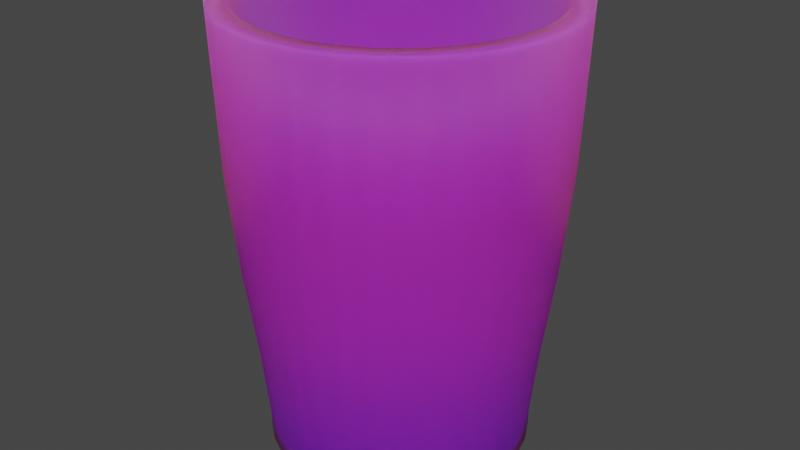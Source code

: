# Source: Vaso_2.blend  (saved by Blender 3.1.7; exported with 4.5.12 LTS)
import bpy
from mathutils import Matrix  # noqa: F401  (used for matrix-valued properties, if any)

bpy.ops.wm.read_factory_settings(use_empty=True)
scene = bpy.context.scene
scene.name = 'Scene'

# ---- collections
col_collection = bpy.data.collections.new('Collection'); scene.collection.children.link(col_collection)

# ---- images (referenced by path relative to the original .blend; pixels are not part of the script)
import os
ASSET_DIR = os.environ.get("B2B_ASSET_DIR", "")  # directory of the original .blend (textures are referenced by path, not embedded)
HERE = os.path.dirname(os.path.abspath(__file__))  # packed textures are extracted next to this script under _unpacked/

def load_image(name, relpath, width, height, colorspace="sRGB"):
    """Load a texture the original file referenced (path relative to the .blend, or extracted next to this script)."""
    p = next((c for c in (os.path.join(HERE, relpath), os.path.join(ASSET_DIR, relpath)) if relpath and os.path.exists(c)), "")
    if p:
        img = bpy.data.images.load(p, check_existing=True)
        img.name = name
    else:  # same state as the original file: an image datablock whose file is absent (Cycles renders it pink)
        img = bpy.data.images.new(name, width, height)
        img.source = "FILE"
        img.filepath = "//" + (relpath or name)
    img.colorspace_settings.name = colorspace
    return img
img_textura_jpg = load_image('textura.jpg', 'textura/textura.jpg', 1024, 1024, 'sRGB')

# ---- materials (node trees are filled in below, after node groups)
mat_material_001 = bpy.data.materials.new('Material.001')
mat_material_001.use_transparent_shadow = False

# ---- material node trees
mat_material_001.use_nodes = True; mat_material_001.node_tree.nodes.clear()
_N = mat_material_001.node_tree.nodes; _L = mat_material_001.node_tree.links
n0 = _N.new('ShaderNodeBsdfPrincipled'); n0.name = 'Principled BSDF'; n0.location = (141, 300)
n0.distribution = 'GGX'
n0.subsurface_method = 'RANDOM_WALK_SKIN'
n0.inputs[2].default_value = 1.0
n0.inputs[3].default_value = 1.45
n0.inputs[8].default_value = 1.0
n0.inputs[10].default_value = 0.5773
n0.inputs[11].default_value = 1.26
n0.inputs[15].default_value = 1.0
n0.inputs[27].default_value = (0.0, 0.0, 0.0, 1.0)
n0.inputs[28].default_value = 1.0
n1 = _N.new('ShaderNodeOutputMaterial'); n1.name = 'Material Output'; n1.location = (431, 300)
n2 = _N.new('ShaderNodeTexImage'); n2.name = 'Image Texture'; n2.location = (-183, 250)
n2.image = img_textura_jpg
n3 = _N.new('ShaderNodeMix'); n3.name = 'Mix'; n3.location = (-29, 180)
n3.data_type = 'RGBA'
n3.inputs[0].default_value = 0.5773
n3.inputs[7].default_value = (0.02923, 0.02923, 0.02923, 1.0)
_L.new(n0.outputs[0], n1.inputs[0])
_L.new(n2.outputs[0], n3.inputs[6])
_L.new(n3.outputs[2], n0.inputs[0])
n1.is_active_output = True

# ---- world
world_world = bpy.data.worlds.new('World'); scene.world = world_world
world_world.use_nodes = True; world_world.node_tree.nodes.clear()
_N = world_world.node_tree.nodes; _L = world_world.node_tree.links
n0 = _N.new('ShaderNodeOutputWorld'); n0.name = 'World Output'; n0.location = (300, 300)
n1 = _N.new('ShaderNodeBackground'); n1.name = 'Background'; n1.location = (10, 300)
n1.inputs[0].default_value = (0.05088, 0.05088, 0.05088, 1.0)
_L.new(n1.outputs[0], n0.inputs[0])
n0.is_active_output = True
world_world.color = (0.05088, 0.05088, 0.05088)
world_world.use_sun_shadow = False
world_world.sun_shadow_jitter_overblur = 0.0

# ---- meshes
me_circle = bpy.data.meshes.new('Circle')
me_circle.from_pydata([(0.0, 1.0, 0.0), (-0.1951, 0.9808, 0.0), (-0.3827, 0.9239, 0.0), (-0.5556, 0.8315, 0.0), (-0.7071, 0.7071, 0.0), (-0.8315, 0.5556, 0.0), (-0.9239, 0.3827, 0.0), (-0.9808, 0.1951, 0.0), (-1.0, -4.371e-08, 0.0), (-0.9808, -0.1951, 0.0), (-0.9239, -0.3827, 0.0), (-0.8315, -0.5556, 0.0), (-0.7071, -0.7071, 0.0), (-0.5556, -0.8315, 0.0), (-0.3827, -0.9239, 0.0), (-0.1951, -0.9808, 0.0), (8.742e-08, -1.0, 0.0), (0.1951, -0.9808, 0.0), (0.3827, -0.9239, 0.0), (0.5556, -0.8315, 0.0), (0.7071, -0.7071, 0.0), (0.8315, -0.5556, 0.0), (0.9239, -0.3827, 0.0), (0.9808, -0.1951, 0.0), (1.0, 1.192e-08, 0.0), (0.9808, 0.1951, 0.0), (0.9239, 0.3827, 0.0), (0.8315, 0.5556, 0.0), (0.7071, 0.7071, 0.0), (0.5556, 0.8315, 0.0), (0.3827, 0.9239, 0.0), (0.1951, 0.9808, 0.0), (-0.1951, 0.9808, 0.1331), (0.0, 1.0, 0.1331), (-0.3827, 0.9239, 0.1331), (-0.5556, 0.8315, 0.1331), (-0.7071, 0.7071, 0.1331), (-0.8315, 0.5556, 0.1331), (-0.9239, 0.3827, 0.1331), (-0.9808, 0.1951, 0.1331), (-1.0, -4.371e-08, 0.1331), (-0.9808, -0.1951, 0.1331), (-0.9239, -0.3827, 0.1331), (-0.8315, -0.5556, 0.1331), (-0.7071, -0.7071, 0.1331), (-0.5556, -0.8315, 0.1331), (-0.3827, -0.9239, 0.1331), (-0.1951, -0.9808, 0.1331), (8.742e-08, -1.0, 0.1331), (0.1951, -0.9808, 0.1331), (0.3827, -0.9239, 0.1331), (0.5556, -0.8315, 0.1331), (0.7071, -0.7071, 0.1331), (0.8315, -0.5556, 0.1331), (0.9239, -0.3827, 0.1331), (0.9808, -0.1951, 0.1331), (1.0, 1.192e-08, 0.1331), (0.9808, 0.1951, 0.1331), (0.9239, 0.3827, 0.1331), (0.8315, 0.5556, 0.1331), (0.7071, 0.7071, 0.1331), (0.5556, 0.8315, 0.1331), (0.3827, 0.9239, 0.1331), (0.1951, 0.9808, 0.1331), (-0.2167, 1.09, 3.36), (-2.637e-08, 1.111, 3.36), (-0.4252, 1.026, 3.36), (-0.6172, 0.9238, 3.36), (-0.7856, 0.7856, 3.36), (-0.9238, 0.6172, 3.36), (-1.026, 0.4252, 3.36), (-1.09, 0.2167, 3.36), (-1.111, -4.791e-08, 3.36), (-1.09, -0.2167, 3.36), (-1.026, -0.4252, 3.36), (-0.9238, -0.6172, 3.36), (-0.7856, -0.7856, 3.36), (-0.6172, -0.9238, 3.36), (-0.4252, -1.026, 3.36), (-0.2167, -1.09, 3.36), (7.747e-08, -1.111, 3.36), (0.2167, -1.09, 3.36), (0.4252, -1.026, 3.36), (0.6172, -0.9238, 3.36), (0.7856, -0.7856, 3.36), (0.9238, -0.6172, 3.36), (1.026, -0.4252, 3.36), (1.09, -0.2167, 3.36), (1.111, 2.033e-08, 3.36), (1.09, 0.2167, 3.36), (1.026, 0.4252, 3.36), (0.9238, 0.6172, 3.36), (0.7856, 0.7856, 3.36), (0.6172, 0.9238, 3.36), (0.4252, 1.026, 3.36), (0.2167, 1.09, 3.36), (1.046, 0.2081, 0.7752), (1.135, 0.2257, 1.449), (1.205, 0.2398, 2.199), (1.229, 1.799e-08, 2.199), (1.157, 1.614e-08, 1.449), (1.066, 1.375e-08, 0.7752), (-0.7541, -0.7541, 0.7752), (-0.818, -0.818, 1.449), (-0.8691, -0.8691, 2.199), (-1.022, -0.6828, 2.199), (-0.9619, -0.6427, 1.449), (-0.8867, -0.5925, 0.7752), (0.9853, 0.4081, 0.7752), (1.069, 0.4427, 1.449), (1.135, 0.4703, 2.199), (-0.5925, -0.8867, 0.7752), (-0.6427, -0.9619, 1.449), (-0.6828, -1.022, 2.199), (0.8867, 0.5925, 0.7752), (0.9619, 0.6427, 1.449), (1.022, 0.6828, 2.199), (-0.4081, -0.9853, 0.7752), (-0.4427, -1.069, 1.449), (-0.4703, -1.135, 2.199), (-0.2081, 1.046, 0.7752), (-0.2257, 1.135, 1.449), (-0.2398, 1.205, 2.199), (-1.695e-08, 1.229, 2.199), (-1.051e-08, 1.157, 1.449), (-4.997e-09, 1.066, 0.7752), (0.7541, 0.7541, 0.7752), (0.818, 0.818, 1.449), (0.8691, 0.8691, 2.199), (-0.2081, -1.046, 0.7752), (-0.2257, -1.135, 1.449), (-0.2398, -1.205, 2.199), (-0.4081, 0.9853, 0.7752), (-0.4427, 1.069, 1.449), (-0.4703, 1.135, 2.199), (0.5925, 0.8867, 0.7752), (0.6427, 0.9619, 1.449), (0.6828, 1.022, 2.199), (8.824e-08, -1.066, 0.7752), (9.063e-08, -1.157, 1.449), (9.05e-08, -1.229, 2.199), (-0.5925, 0.8867, 0.7752), (-0.6427, 0.9619, 1.449), (-0.6828, 1.022, 2.199), (0.4081, 0.9853, 0.7752), (0.4427, 1.069, 1.449), (0.4703, 1.135, 2.199), (0.2081, -1.046, 0.7752), (0.2257, -1.135, 1.449), (0.2398, -1.205, 2.199), (-0.7541, 0.7541, 0.7752), (-0.818, 0.818, 1.449), (-0.8691, 0.8691, 2.199), (0.2081, 1.046, 0.7752), (0.2257, 1.135, 1.449), (0.2398, 1.205, 2.199), (0.4081, -0.9853, 0.7752), (0.4427, -1.069, 1.449), (0.4703, -1.135, 2.199), (-0.8867, 0.5925, 0.7752), (-0.9619, 0.6427, 1.449), (-1.022, 0.6828, 2.199), (0.5925, -0.8867, 0.7752), (0.6427, -0.9619, 1.449), (0.6828, -1.022, 2.199), (-0.9853, 0.4081, 0.7752), (-1.069, 0.4427, 1.449), (-1.135, 0.4703, 2.199), (0.7541, -0.7541, 0.7752), (0.818, -0.818, 1.449), (0.8691, -0.8691, 2.199), (-1.046, 0.2081, 0.7752), (-1.135, 0.2257, 1.449), (-1.205, 0.2398, 2.199), (0.8867, -0.5925, 0.7752), (0.9619, -0.6427, 1.449), (1.022, -0.6828, 2.199), (-1.066, -4.559e-08, 0.7752), (-1.157, -4.823e-08, 1.449), (-1.229, -5.039e-08, 2.199), (0.9853, -0.4081, 0.7752), (1.069, -0.4427, 1.449), (1.135, -0.4703, 2.199), (-1.046, -0.2081, 0.7752), (-1.135, -0.2257, 1.449), (-1.205, -0.2398, 2.199), (1.046, -0.2081, 0.7752), (1.135, -0.2257, 1.449), (1.205, -0.2398, 2.199), (-0.9853, -0.4081, 0.7752), (-1.069, -0.4427, 1.449), (-1.135, -0.4703, 2.199), (-0.2476, 1.245, 3.36), (-2.401e-08, 1.269, 3.36), (-0.4856, 1.172, 3.36), (-0.705, 1.055, 3.36), (-0.8973, 0.8973, 3.36), (-1.055, 0.705, 3.36), (-1.172, 0.4856, 3.36), (-1.245, 0.2476, 3.36), (-1.269, -5.145e-08, 3.36), (-1.245, -0.2476, 3.36), (-1.172, -0.4856, 3.36), (-1.055, -0.705, 3.36), (-0.8973, -0.8973, 3.36), (-0.705, -1.055, 3.36), (-0.4856, -1.172, 3.36), (-0.2476, -1.245, 3.36), (8.692e-08, -1.269, 3.36), (0.2476, -1.245, 3.36), (0.4856, -1.172, 3.36), (0.705, -1.055, 3.36), (0.8973, -0.8973, 3.36), (1.055, -0.705, 3.36), (1.172, -0.4856, 3.36), (1.245, -0.2476, 3.36), (1.269, 1.914e-08, 3.36), (1.245, 0.2476, 3.36), (1.172, 0.4856, 3.36), (1.055, 0.705, 3.36), (0.8973, 0.8973, 3.36), (0.705, 1.055, 3.36), (0.4856, 1.172, 3.36), (0.2476, 1.245, 3.36), (-0.1912, 0.9612, 0.1345), (-2.59e-08, 0.98, 0.1345), (-0.375, 0.9054, 0.1345), (-0.5445, 0.8148, 0.1345), (-0.693, 0.693, 0.1345), (-0.8148, 0.5445, 0.1345), (-0.9054, 0.375, 0.1345), (-0.9612, 0.1912, 0.1345), (-0.98, -4.094e-08, 0.1345), (-0.9612, -0.1912, 0.1345), (-0.9054, -0.375, 0.1345), (-0.8148, -0.5445, 0.1345), (-0.693, -0.693, 0.1345), (-0.5445, -0.8148, 0.1345), (-0.375, -0.9054, 0.1345), (-0.1912, -0.9612, 0.1345), (6.569e-08, -0.98, 0.1345), (0.1912, -0.9612, 0.1345), (0.375, -0.9054, 0.1345), (0.5445, -0.8148, 0.1345), (0.693, -0.693, 0.1345), (0.8148, -0.5445, 0.1345), (0.9054, -0.375, 0.1345), (0.9612, -0.1912, 0.1345), (0.98, 1.925e-08, 0.1345), (0.9612, 0.1912, 0.1345), (0.9054, 0.375, 0.1345), (0.8148, 0.5445, 0.1345), (0.693, 0.693, 0.1345), (0.5445, 0.8148, 0.1345), (0.375, 0.9054, 0.1345), (0.1912, 0.9612, 0.1345)], [], [(1, 0, 31, 30, 29, 28, 27, 26, 25, 24, 23, 22, 21, 20, 19, 18, 17, 16, 15, 14, 13, 12, 11, 10, 9, 8, 7, 6, 5, 4, 3, 2), (99, 98, 217, 216), (29, 30, 62, 61), (16, 17, 49, 48), (3, 4, 36, 35), (30, 31, 63, 62), (17, 18, 50, 49), (4, 5, 37, 36), (31, 0, 33, 63), (18, 19, 51, 50), (5, 6, 38, 37), (19, 20, 52, 51), (6, 7, 39, 38), (20, 21, 53, 52), (7, 8, 40, 39), (21, 22, 54, 53), (8, 9, 41, 40), (22, 23, 55, 54), (9, 10, 42, 41), (23, 24, 56, 55), (10, 11, 43, 42), (24, 25, 57, 56), (11, 12, 44, 43), (25, 26, 58, 57), (12, 13, 45, 44), (26, 27, 59, 58), (13, 14, 46, 45), (0, 1, 32, 33), (27, 28, 60, 59), (14, 15, 47, 46), (1, 2, 34, 32), (28, 29, 61, 60), (15, 16, 48, 47), (2, 3, 35, 34), (66, 67, 227, 226), (105, 104, 204, 203), (98, 110, 218, 217), (104, 113, 205, 204), (110, 116, 219, 218), (113, 119, 206, 205), (123, 122, 192, 193), (116, 128, 220, 219), (119, 131, 207, 206), (122, 134, 194, 192), (128, 137, 221, 220), (131, 140, 208, 207), (134, 143, 195, 194), (137, 146, 222, 221), (140, 149, 209, 208), (143, 152, 196, 195), (146, 155, 223, 222), (149, 158, 210, 209), (152, 161, 197, 196), (155, 123, 193, 223), (158, 164, 211, 210), (161, 167, 198, 197), (164, 170, 212, 211), (167, 173, 199, 198), (170, 176, 213, 212), (173, 179, 200, 199), (176, 182, 214, 213), (179, 185, 201, 200), (182, 188, 215, 214), (185, 191, 202, 201), (188, 99, 216, 215), (191, 105, 203, 202), (42, 43, 107, 189), (189, 107, 106, 190), (190, 106, 105, 191), (55, 56, 101, 186), (186, 101, 100, 187), (187, 100, 99, 188), (41, 42, 189, 183), (183, 189, 190, 184), (184, 190, 191, 185), (54, 55, 186, 180), (180, 186, 187, 181), (181, 187, 188, 182), (40, 41, 183, 177), (177, 183, 184, 178), (178, 184, 185, 179), (53, 54, 180, 174), (174, 180, 181, 175), (175, 181, 182, 176), (39, 40, 177, 171), (171, 177, 178, 172), (172, 178, 179, 173), (52, 53, 174, 168), (168, 174, 175, 169), (169, 175, 176, 170), (38, 39, 171, 165), (165, 171, 172, 166), (166, 172, 173, 167), (51, 52, 168, 162), (162, 168, 169, 163), (163, 169, 170, 164), (37, 38, 165, 159), (159, 165, 166, 160), (160, 166, 167, 161), (50, 51, 162, 156), (156, 162, 163, 157), (157, 163, 164, 158), (63, 33, 125, 153), (153, 125, 124, 154), (154, 124, 123, 155), (36, 37, 159, 150), (150, 159, 160, 151), (151, 160, 161, 152), (49, 50, 156, 147), (147, 156, 157, 148), (148, 157, 158, 149), (62, 63, 153, 144), (144, 153, 154, 145), (145, 154, 155, 146), (35, 36, 150, 141), (141, 150, 151, 142), (142, 151, 152, 143), (48, 49, 147, 138), (138, 147, 148, 139), (139, 148, 149, 140), (61, 62, 144, 135), (135, 144, 145, 136), (136, 145, 146, 137), (34, 35, 141, 132), (132, 141, 142, 133), (133, 142, 143, 134), (47, 48, 138, 129), (129, 138, 139, 130), (130, 139, 140, 131), (60, 61, 135, 126), (126, 135, 136, 127), (127, 136, 137, 128), (32, 34, 132, 120), (120, 132, 133, 121), (121, 133, 134, 122), (46, 47, 129, 117), (117, 129, 130, 118), (118, 130, 131, 119), (59, 60, 126, 114), (114, 126, 127, 115), (115, 127, 128, 116), (33, 32, 120, 125), (125, 120, 121, 124), (124, 121, 122, 123), (45, 46, 117, 111), (111, 117, 118, 112), (112, 118, 119, 113), (58, 59, 114, 108), (108, 114, 115, 109), (109, 115, 116, 110), (44, 45, 111, 102), (102, 111, 112, 103), (103, 112, 113, 104), (57, 58, 108, 96), (96, 108, 109, 97), (97, 109, 110, 98), (43, 44, 102, 107), (107, 102, 103, 106), (106, 103, 104, 105), (56, 57, 96, 101), (101, 96, 97, 100), (100, 97, 98, 99), (64, 65, 193, 192), (66, 64, 192, 194), (67, 66, 194, 195), (68, 67, 195, 196), (69, 68, 196, 197), (70, 69, 197, 198), (71, 70, 198, 199), (72, 71, 199, 200), (73, 72, 200, 201), (74, 73, 201, 202), (75, 74, 202, 203), (76, 75, 203, 204), (77, 76, 204, 205), (78, 77, 205, 206), (79, 78, 206, 207), (80, 79, 207, 208), (81, 80, 208, 209), (82, 81, 209, 210), (83, 82, 210, 211), (84, 83, 211, 212), (85, 84, 212, 213), (86, 85, 213, 214), (87, 86, 214, 215), (88, 87, 215, 216), (89, 88, 216, 217), (90, 89, 217, 218), (91, 90, 218, 219), (92, 91, 219, 220), (93, 92, 220, 221), (94, 93, 221, 222), (95, 94, 222, 223), (65, 95, 223, 193), (224, 226, 227, 228, 229, 230, 231, 232, 233, 234, 235, 236, 237, 238, 239, 240, 241, 242, 243, 244, 245, 246, 247, 248, 249, 250, 251, 252, 253, 254, 255, 225), (93, 94, 254, 253), (80, 81, 241, 240), (67, 68, 228, 227), (94, 95, 255, 254), (81, 82, 242, 241), (68, 69, 229, 228), (95, 65, 225, 255), (82, 83, 243, 242), (69, 70, 230, 229), (83, 84, 244, 243), (70, 71, 231, 230), (84, 85, 245, 244), (71, 72, 232, 231), (85, 86, 246, 245), (72, 73, 233, 232), (86, 87, 247, 246), (73, 74, 234, 233), (87, 88, 248, 247), (74, 75, 235, 234), (88, 89, 249, 248), (75, 76, 236, 235), (89, 90, 250, 249), (76, 77, 237, 236), (90, 91, 251, 250), (77, 78, 238, 237), (65, 64, 224, 225), (91, 92, 252, 251), (78, 79, 239, 238), (64, 66, 226, 224), (92, 93, 253, 252), (79, 80, 240, 239)])
me_circle.polygons.foreach_set('use_smooth', [True] * 226)
_uv = me_circle.uv_layers.new(name='UVMap')
_uv.uv.foreach_set('vector', [0.7924, 0.593, 0.7981, 0.5, 0.7924, 0.407, 0.7754, 0.3176, 0.7478, 0.2352, 0.7108, 0.163, 0.6656, 0.1037, 0.6141, 0.05963, 0.5582, 0.0325, 0.5, 0.02334, 0.4418, 0.0325, 0.3859, 0.05963, 0.3344, 0.1037, 0.2892, 0.163, 0.2522, 0.2352, 0.2246, 0.3176, 0.2076, 0.407, 0.2019, 0.5, 0.2076, 0.593, 0.2246, 0.6824, 0.2522, 0.7648, 0.2892, 0.837, 0.3344, 0.8963, 0.3859, 0.9404, 0.4418, 0.9675, 0.5, 0.9767, 0.5582, 0.9675, 0.6141, 0.9404, 0.6656, 0.8963, 0.7108, 0.837, 0.7478, 0.7648, 0.7754, 0.6824, 0.3645, 0.5193, 0.365, 0.6341, 0.01769, 0.6417, 0.01717, 0.5232, 0.9644, 1.012, 0.9656, 0.8802, 0.9021, 0.8787, 0.9009, 1.011, 0.9683, 0.5881, 0.9669, 0.737, 0.9034, 0.7355, 0.9048, 0.5866, 0.9722, 0.164, 0.9733, 0.04836, 0.9097, 0.04686, 0.9087, 0.1625, 0.9656, 0.8802, 0.9669, 0.737, 0.9034, 0.7355, 0.9021, 0.8787, 0.9669, 0.737, 0.9656, 0.8802, 0.9021, 0.8787, 0.9034, 0.7355, 0.9633, 1.128, 0.9644, 1.012, 0.9009, 1.011, 0.8998, 1.126, 0.9669, 0.737, 0.9683, 0.5881, 0.9048, 0.5866, 0.9034, 0.7355, 0.9656, 0.8802, 0.9644, 1.012, 0.9009, 1.011, 0.9021, 0.8787, 0.9644, 1.012, 0.9656, 0.8802, 0.9021, 0.8787, 0.9009, 1.011, 0.9644, 1.012, 0.9633, 1.128, 0.8998, 1.126, 0.9009, 1.011, 0.9656, 0.8802, 0.9669, 0.737, 0.9034, 0.7355, 0.9021, 0.8787, 0.9733, 0.04836, 0.9722, 0.164, 0.9087, 0.1625, 0.9097, 0.04686, 0.9669, 0.737, 0.9683, 0.5881, 0.9048, 0.5866, 0.9034, 0.7355, 0.9722, 0.164, 0.971, 0.296, 0.9075, 0.2945, 0.9087, 0.1625, 0.9683, 0.5881, 0.9697, 0.4392, 0.9061, 0.4377, 0.9048, 0.5866, 0.971, 0.296, 0.9697, 0.4392, 0.9061, 0.4377, 0.9075, 0.2945, 0.9697, 0.4392, 0.971, 0.296, 0.9075, 0.2945, 0.9061, 0.4377, 0.9697, 0.4392, 0.9683, 0.5881, 0.9048, 0.5866, 0.9061, 0.4377, 0.971, 0.296, 0.9722, 0.164, 0.9087, 0.1625, 0.9075, 0.2945, 0.9683, 0.5881, 0.9669, 0.737, 0.9034, 0.7355, 0.9048, 0.5866, 0.9722, 0.164, 0.9733, 0.04836, 0.9097, 0.04686, 0.9087, 0.1625, 0.9669, 0.737, 0.9656, 0.8802, 0.9021, 0.8787, 0.9034, 0.7355, 0.9733, 0.04836, 0.9722, 0.164, 0.9087, 0.1625, 0.9097, 0.04686, 0.9656, 0.8802, 0.9644, 1.012, 0.9009, 1.011, 0.9021, 0.8787, 0.9722, 0.164, 0.971, 0.296, 0.9075, 0.2945, 0.9087, 0.1625, 0.9683, 0.5881, 0.9697, 0.4392, 0.9061, 0.4377, 0.9048, 0.5866, 0.9644, 1.012, 0.9633, 1.128, 0.8998, 1.126, 0.9009, 1.011, 0.971, 0.296, 0.9697, 0.4392, 0.9061, 0.4377, 0.9075, 0.2945, 0.9697, 0.4392, 0.971, 0.296, 0.9075, 0.2945, 0.9061, 0.4377, 0.9633, 1.128, 0.9644, 1.012, 0.9009, 1.011, 0.8998, 1.126, 0.9697, 0.4392, 0.9683, 0.5881, 0.9048, 0.5866, 0.9061, 0.4377, 0.971, 0.296, 0.9722, 0.164, 0.9087, 0.1625, 0.9075, 0.2945, 0.01627, 0.3197, 0.01587, 0.2277, 0.9814, 0.2517, 0.9818, 0.3328, 0.3631, 0.1924, 0.3627, 0.1033, 0.01528, 0.0937, 0.01568, 0.1857, 0.365, 0.6341, 0.3655, 0.7444, 0.0182, 0.7556, 0.01769, 0.6417, 0.3627, 0.1033, 0.3631, 0.1924, 0.01568, 0.1857, 0.01528, 0.0937, 0.3655, 0.7444, 0.366, 0.8461, 0.01866, 0.8606, 0.0182, 0.7556, 0.3631, 0.1924, 0.3635, 0.2941, 0.01615, 0.2908, 0.01568, 0.1857, 0.3645, 0.5193, 0.364, 0.4045, 0.01665, 0.4047, 0.01717, 0.5232, 0.366, 0.8461, 0.3664, 0.9353, 0.01906, 0.9527, 0.01866, 0.8606, 0.3635, 0.2941, 0.364, 0.4045, 0.01665, 0.4047, 0.01615, 0.2908, 0.364, 0.4045, 0.3635, 0.2941, 0.01615, 0.2908, 0.01665, 0.4047, 0.3664, 0.9353, 0.366, 0.8461, 0.01866, 0.8606, 0.01906, 0.9527, 0.364, 0.4045, 0.3645, 0.5193, 0.01717, 0.5232, 0.01665, 0.4047, 0.3635, 0.2941, 0.3631, 0.1924, 0.01568, 0.1857, 0.01615, 0.2908, 0.366, 0.8461, 0.3655, 0.7444, 0.0182, 0.7556, 0.01866, 0.8606, 0.3645, 0.5193, 0.365, 0.6341, 0.01769, 0.6417, 0.01717, 0.5232, 0.3631, 0.1924, 0.3627, 0.1033, 0.01528, 0.0937, 0.01568, 0.1857, 0.3655, 0.7444, 0.365, 0.6341, 0.01769, 0.6417, 0.0182, 0.7556, 0.365, 0.6341, 0.3655, 0.7444, 0.0182, 0.7556, 0.01769, 0.6417, 0.3664, 0.9353, 0.366, 0.8461, 0.01866, 0.8606, 0.01906, 0.9527, 0.365, 0.6341, 0.3645, 0.5193, 0.01717, 0.5232, 0.01769, 0.6417, 0.3655, 0.7444, 0.366, 0.8461, 0.01866, 0.8606, 0.0182, 0.7556, 0.366, 0.8461, 0.3655, 0.7444, 0.0182, 0.7556, 0.01866, 0.8606, 0.366, 0.8461, 0.3664, 0.9353, 0.01906, 0.9527, 0.01866, 0.8606, 0.3655, 0.7444, 0.365, 0.6341, 0.01769, 0.6417, 0.0182, 0.7556, 0.3627, 0.1033, 0.3631, 0.1924, 0.01568, 0.1857, 0.01528, 0.0937, 0.365, 0.6341, 0.3645, 0.5193, 0.01717, 0.5232, 0.01769, 0.6417, 0.3631, 0.1924, 0.3635, 0.2941, 0.01615, 0.2908, 0.01568, 0.1857, 0.3645, 0.5193, 0.364, 0.4045, 0.01665, 0.4047, 0.01717, 0.5232, 0.3635, 0.2941, 0.364, 0.4045, 0.01665, 0.4047, 0.01615, 0.2908, 0.364, 0.4045, 0.3635, 0.2941, 0.01615, 0.2908, 0.01665, 0.4047, 0.364, 0.4045, 0.3645, 0.5193, 0.01717, 0.5232, 0.01665, 0.4047, 0.3635, 0.2941, 0.3631, 0.1924, 0.01568, 0.1857, 0.01615, 0.2908, 0.9822, 0.3291, 0.9818, 0.2464, 0.7895, 0.2309, 0.7899, 0.3191, 0.7899, 0.3191, 0.7895, 0.2309, 0.5876, 0.2091, 0.588, 0.3048, 0.588, 0.3048, 0.5876, 0.2091, 0.3631, 0.1924, 0.3635, 0.2941, 0.9826, 0.4189, 0.983, 0.5123, 0.7908, 0.5145, 0.7903, 0.4149, 0.7903, 0.4149, 0.7908, 0.5145, 0.5889, 0.5167, 0.5885, 0.4087, 0.5885, 0.4087, 0.5889, 0.5167, 0.3645, 0.5193, 0.364, 0.4045, 0.9826, 0.4189, 0.9822, 0.3291, 0.7899, 0.3191, 0.7903, 0.4149, 0.7903, 0.4149, 0.7899, 0.3191, 0.588, 0.3048, 0.5885, 0.4087, 0.5885, 0.4087, 0.588, 0.3048, 0.3635, 0.2941, 0.364, 0.4045, 0.9822, 0.3291, 0.9826, 0.4189, 0.7903, 0.4149, 0.7899, 0.3191, 0.7899, 0.3191, 0.7903, 0.4149, 0.5885, 0.4087, 0.588, 0.3048, 0.588, 0.3048, 0.5885, 0.4087, 0.364, 0.4045, 0.3635, 0.2941, 0.983, 0.5123, 0.9826, 0.4189, 0.7903, 0.4149, 0.7908, 0.5145, 0.7908, 0.5145, 0.7903, 0.4149, 0.5885, 0.4087, 0.5889, 0.5167, 0.5889, 0.5167, 0.5885, 0.4087, 0.364, 0.4045, 0.3645, 0.5193, 0.9818, 0.2464, 0.9822, 0.3291, 0.7899, 0.3191, 0.7895, 0.2309, 0.7895, 0.2309, 0.7899, 0.3191, 0.588, 0.3048, 0.5876, 0.2091, 0.5876, 0.2091, 0.588, 0.3048, 0.3635, 0.2941, 0.3631, 0.1924, 0.9834, 0.6057, 0.983, 0.5123, 0.7908, 0.5145, 0.7912, 0.6141, 0.7912, 0.6141, 0.7908, 0.5145, 0.5889, 0.5167, 0.5894, 0.6248, 0.5894, 0.6248, 0.5889, 0.5167, 0.3645, 0.5193, 0.365, 0.6341, 0.9815, 0.1738, 0.9818, 0.2464, 0.7895, 0.2309, 0.7892, 0.1535, 0.7892, 0.1535, 0.7895, 0.2309, 0.5876, 0.2091, 0.5872, 0.1252, 0.5872, 0.1252, 0.5876, 0.2091, 0.3631, 0.1924, 0.3627, 0.1033, 0.9838, 0.6955, 0.9834, 0.6057, 0.7912, 0.6141, 0.7916, 0.7098, 0.7916, 0.7098, 0.7912, 0.6141, 0.5894, 0.6248, 0.5899, 0.7287, 0.5899, 0.7287, 0.5894, 0.6248, 0.365, 0.6341, 0.3655, 0.7444, 0.9842, 0.7782, 0.9845, 0.8508, 0.7924, 0.8754, 0.792, 0.7981, 0.792, 0.7981, 0.7924, 0.8754, 0.5907, 0.9083, 0.5903, 0.8244, 0.5903, 0.8244, 0.5907, 0.9083, 0.3664, 0.9353, 0.366, 0.8461, 0.9842, 0.7782, 0.9838, 0.6955, 0.7916, 0.7098, 0.792, 0.7981, 0.792, 0.7981, 0.7916, 0.7098, 0.5899, 0.7287, 0.5903, 0.8244, 0.5903, 0.8244, 0.5899, 0.7287, 0.3655, 0.7444, 0.366, 0.8461, 0.9838, 0.6955, 0.9842, 0.7782, 0.792, 0.7981, 0.7916, 0.7098, 0.7916, 0.7098, 0.792, 0.7981, 0.5903, 0.8244, 0.5899, 0.7287, 0.5899, 0.7287, 0.5903, 0.8244, 0.366, 0.8461, 0.3655, 0.7444, 0.9834, 0.6057, 0.983, 0.5123, 0.7908, 0.5145, 0.7912, 0.6141, 0.7912, 0.6141, 0.7908, 0.5145, 0.5889, 0.5167, 0.5894, 0.6248, 0.5894, 0.6248, 0.5889, 0.5167, 0.3645, 0.5193, 0.365, 0.6341, 0.9845, 0.8508, 0.9842, 0.7782, 0.792, 0.7981, 0.7924, 0.8754, 0.7924, 0.8754, 0.792, 0.7981, 0.5903, 0.8244, 0.5907, 0.9083, 0.5907, 0.9083, 0.5903, 0.8244, 0.366, 0.8461, 0.3664, 0.9353, 0.9834, 0.6057, 0.9838, 0.6955, 0.7916, 0.7098, 0.7912, 0.6141, 0.7912, 0.6141, 0.7916, 0.7098, 0.5899, 0.7287, 0.5894, 0.6248, 0.5894, 0.6248, 0.5899, 0.7287, 0.3655, 0.7444, 0.365, 0.6341, 0.9838, 0.6955, 0.9834, 0.6057, 0.7912, 0.6141, 0.7916, 0.7098, 0.7916, 0.7098, 0.7912, 0.6141, 0.5894, 0.6248, 0.5899, 0.7287, 0.5899, 0.7287, 0.5894, 0.6248, 0.365, 0.6341, 0.3655, 0.7444, 0.9818, 0.2464, 0.9815, 0.1738, 0.7892, 0.1535, 0.7895, 0.2309, 0.7895, 0.2309, 0.7892, 0.1535, 0.5872, 0.1252, 0.5876, 0.2091, 0.5876, 0.2091, 0.5872, 0.1252, 0.3627, 0.1033, 0.3631, 0.1924, 0.983, 0.5123, 0.9834, 0.6057, 0.7912, 0.6141, 0.7908, 0.5145, 0.7908, 0.5145, 0.7912, 0.6141, 0.5894, 0.6248, 0.5889, 0.5167, 0.5889, 0.5167, 0.5894, 0.6248, 0.365, 0.6341, 0.3645, 0.5193, 0.9842, 0.7782, 0.9838, 0.6955, 0.7916, 0.7098, 0.792, 0.7981, 0.792, 0.7981, 0.7916, 0.7098, 0.5899, 0.7287, 0.5903, 0.8244, 0.5903, 0.8244, 0.5899, 0.7287, 0.3655, 0.7444, 0.366, 0.8461, 0.9822, 0.3291, 0.9818, 0.2464, 0.7895, 0.2309, 0.7899, 0.3191, 0.7899, 0.3191, 0.7895, 0.2309, 0.5876, 0.2091, 0.588, 0.3048, 0.588, 0.3048, 0.5876, 0.2091, 0.3631, 0.1924, 0.3635, 0.2941, 0.9826, 0.4189, 0.983, 0.5123, 0.7908, 0.5145, 0.7903, 0.4149, 0.7903, 0.4149, 0.7908, 0.5145, 0.5889, 0.5167, 0.5885, 0.4087, 0.5885, 0.4087, 0.5889, 0.5167, 0.3645, 0.5193, 0.364, 0.4045, 0.9845, 0.8508, 0.9842, 0.7782, 0.792, 0.7981, 0.7924, 0.8754, 0.7924, 0.8754, 0.792, 0.7981, 0.5903, 0.8244, 0.5907, 0.9083, 0.5907, 0.9083, 0.5903, 0.8244, 0.366, 0.8461, 0.3664, 0.9353, 0.9826, 0.4189, 0.9822, 0.3291, 0.7899, 0.3191, 0.7903, 0.4149, 0.7903, 0.4149, 0.7899, 0.3191, 0.588, 0.3048, 0.5885, 0.4087, 0.5885, 0.4087, 0.588, 0.3048, 0.3635, 0.2941, 0.364, 0.4045, 0.9822, 0.3291, 0.9826, 0.4189, 0.7903, 0.4149, 0.7899, 0.3191, 0.7899, 0.3191, 0.7903, 0.4149, 0.5885, 0.4087, 0.588, 0.3048, 0.588, 0.3048, 0.5885, 0.4087, 0.364, 0.4045, 0.3635, 0.2941, 0.9842, 0.7782, 0.9845, 0.8508, 0.7924, 0.8754, 0.792, 0.7981, 0.792, 0.7981, 0.7924, 0.8754, 0.5907, 0.9083, 0.5903, 0.8244, 0.5903, 0.8244, 0.5907, 0.9083, 0.3664, 0.9353, 0.366, 0.8461, 0.983, 0.5123, 0.9826, 0.4189, 0.7903, 0.4149, 0.7908, 0.5145, 0.7908, 0.5145, 0.7903, 0.4149, 0.5885, 0.4087, 0.5889, 0.5167, 0.5889, 0.5167, 0.5885, 0.4087, 0.364, 0.4045, 0.3645, 0.5193, 0.9818, 0.2464, 0.9822, 0.3291, 0.7899, 0.3191, 0.7895, 0.2309, 0.7895, 0.2309, 0.7899, 0.3191, 0.588, 0.3048, 0.5876, 0.2091, 0.5876, 0.2091, 0.588, 0.3048, 0.3635, 0.2941, 0.3631, 0.1924, 0.9838, 0.6955, 0.9842, 0.7782, 0.792, 0.7981, 0.7916, 0.7098, 0.7916, 0.7098, 0.792, 0.7981, 0.5903, 0.8244, 0.5899, 0.7287, 0.5899, 0.7287, 0.5903, 0.8244, 0.366, 0.8461, 0.3655, 0.7444, 0.9815, 0.1738, 0.9818, 0.2464, 0.7895, 0.2309, 0.7892, 0.1535, 0.7892, 0.1535, 0.7895, 0.2309, 0.5876, 0.2091, 0.5872, 0.1252, 0.5872, 0.1252, 0.5876, 0.2091, 0.3631, 0.1924, 0.3627, 0.1033, 0.9834, 0.6057, 0.9838, 0.6955, 0.7916, 0.7098, 0.7912, 0.6141, 0.7912, 0.6141, 0.7916, 0.7098, 0.5899, 0.7287, 0.5894, 0.6248, 0.5894, 0.6248, 0.5899, 0.7287, 0.3655, 0.7444, 0.365, 0.6341, 0.9818, 0.2464, 0.9815, 0.1738, 0.7892, 0.1535, 0.7895, 0.2309, 0.7895, 0.2309, 0.7892, 0.1535, 0.5872, 0.1252, 0.5876, 0.2091, 0.5876, 0.2091, 0.5872, 0.1252, 0.3627, 0.1033, 0.3631, 0.1924, 0.983, 0.5123, 0.9834, 0.6057, 0.7912, 0.6141, 0.7908, 0.5145, 0.7908, 0.5145, 0.7912, 0.6141, 0.5894, 0.6248, 0.5889, 0.5167, 0.5889, 0.5167, 0.5894, 0.6248, 0.365, 0.6341, 0.3645, 0.5193, 0.4486, 0.9129, 0.5, 0.921, 0.5, 0.9808, 0.4413, 0.9716, 0.3993, 0.8889, 0.4486, 0.9129, 0.4413, 0.9716, 0.3849, 0.9442, 0.3537, 0.85, 0.3993, 0.8889, 0.3849, 0.9442, 0.333, 0.8998, 0.3139, 0.7977, 0.3537, 0.85, 0.333, 0.8998, 0.2874, 0.84, 0.2811, 0.7339, 0.3139, 0.7977, 0.2874, 0.84, 0.25, 0.7671, 0.2568, 0.6611, 0.2811, 0.7339, 0.25, 0.7671, 0.2222, 0.684, 0.2418, 0.5821, 0.2568, 0.6611, 0.2222, 0.684, 0.2051, 0.5938, 0.2368, 0.5, 0.2418, 0.5821, 0.2051, 0.5938, 0.1993, 0.5, 0.2418, 0.4179, 0.2368, 0.5, 0.1993, 0.5, 0.2051, 0.4062, 0.2568, 0.3389, 0.2418, 0.4179, 0.2051, 0.4062, 0.2222, 0.316, 0.2811, 0.2661, 0.2568, 0.3389, 0.2222, 0.316, 0.25, 0.2329, 0.3139, 0.2023, 0.2811, 0.2661, 0.25, 0.2329, 0.2874, 0.16, 0.3537, 0.15, 0.3139, 0.2023, 0.2874, 0.16, 0.333, 0.1002, 0.3993, 0.1111, 0.3537, 0.15, 0.333, 0.1002, 0.3849, 0.0558, 0.4486, 0.08713, 0.3993, 0.1111, 0.3849, 0.0558, 0.4413, 0.02844, 0.5, 0.07904, 0.4486, 0.08713, 0.4413, 0.02844, 0.5, 0.0192, 0.5514, 0.08713, 0.5, 0.07904, 0.5, 0.0192, 0.5587, 0.02844, 0.6007, 0.1111, 0.5514, 0.08713, 0.5587, 0.02844, 0.6151, 0.0558, 0.6463, 0.15, 0.6007, 0.1111, 0.6151, 0.0558, 0.667, 0.1002, 0.6861, 0.2023, 0.6463, 0.15, 0.667, 0.1002, 0.7126, 0.16, 0.7189, 0.2661, 0.6861, 0.2023, 0.7126, 0.16, 0.75, 0.2329, 0.7432, 0.3389, 0.7189, 0.2661, 0.75, 0.2329, 0.7778, 0.316, 0.7582, 0.4179, 0.7432, 0.3389, 0.7778, 0.316, 0.7949, 0.4062, 0.7633, 0.5, 0.7582, 0.4179, 0.7949, 0.4062, 0.8007, 0.5, 0.7582, 0.5821, 0.7633, 0.5, 0.8007, 0.5, 0.7949, 0.5938, 0.7432, 0.6611, 0.7582, 0.5821, 0.7949, 0.5938, 0.7778, 0.684, 0.7189, 0.7339, 0.7432, 0.6611, 0.7778, 0.684, 0.75, 0.7671, 0.6861, 0.7977, 0.7189, 0.7339, 0.75, 0.7671, 0.7126, 0.84, 0.6463, 0.85, 0.6861, 0.7977, 0.7126, 0.84, 0.667, 0.8998, 0.6007, 0.8889, 0.6463, 0.85, 0.667, 0.8998, 0.6151, 0.9442, 0.5514, 0.9129, 0.6007, 0.8889, 0.6151, 0.9442, 0.5587, 0.9716, 0.5, 0.921, 0.5514, 0.9129, 0.5587, 0.9716, 0.5, 0.9808, 0.4828, 0.6384, 0.4662, 0.6304, 0.451, 0.6173, 0.4376, 0.5998, 0.4266, 0.5784, 0.4185, 0.554, 0.4134, 0.5275, 0.4117, 0.5, 0.4134, 0.4725, 0.4185, 0.446, 0.4266, 0.4216, 0.4376, 0.4002, 0.451, 0.3827, 0.4662, 0.3696, 0.4828, 0.3616, 0.5, 0.3589, 0.5172, 0.3616, 0.5338, 0.3696, 0.549, 0.3827, 0.5624, 0.4002, 0.5734, 0.4216, 0.5815, 0.446, 0.5866, 0.4725, 0.5883, 0.5, 0.5866, 0.5275, 0.5815, 0.554, 0.5734, 0.5784, 0.5624, 0.5998, 0.549, 0.6173, 0.5338, 0.6304, 0.5172, 0.6384, 0.5, 0.6411, 0.01847, 0.8186, 0.01807, 0.7267, 0.9834, 0.6918, 0.9837, 0.7729, 0.01717, 0.5232, 0.01763, 0.6269, 0.983, 0.6038, 0.9826, 0.5123, 0.01587, 0.2277, 0.01551, 0.1471, 0.9811, 0.1806, 0.9814, 0.2517, 0.01807, 0.7267, 0.01763, 0.6269, 0.983, 0.6038, 0.9834, 0.6918, 0.01763, 0.6269, 0.01807, 0.7267, 0.9834, 0.6918, 0.983, 0.6038, 0.01883, 0.8992, 0.01847, 0.8186, 0.9837, 0.7729, 0.984, 0.844, 0.01763, 0.6269, 0.01717, 0.5232, 0.9826, 0.5123, 0.983, 0.6038, 0.01807, 0.7267, 0.01847, 0.8186, 0.9837, 0.7729, 0.9834, 0.6918, 0.01847, 0.8186, 0.01807, 0.7267, 0.9834, 0.6918, 0.9837, 0.7729, 0.01847, 0.8186, 0.01883, 0.8992, 0.984, 0.844, 0.9837, 0.7729, 0.01807, 0.7267, 0.01763, 0.6269, 0.983, 0.6038, 0.9834, 0.6918, 0.01551, 0.1471, 0.01587, 0.2277, 0.9814, 0.2517, 0.9811, 0.1806, 0.01763, 0.6269, 0.01717, 0.5232, 0.9826, 0.5123, 0.983, 0.6038, 0.01587, 0.2277, 0.01627, 0.3197, 0.9818, 0.3328, 0.9814, 0.2517, 0.01717, 0.5232, 0.01671, 0.4194, 0.9822, 0.4208, 0.9826, 0.5123, 0.01627, 0.3197, 0.01671, 0.4194, 0.9822, 0.4208, 0.9818, 0.3328, 0.01671, 0.4194, 0.01627, 0.3197, 0.9818, 0.3328, 0.9822, 0.4208, 0.01671, 0.4194, 0.01717, 0.5232, 0.9826, 0.5123, 0.9822, 0.4208, 0.01627, 0.3197, 0.01587, 0.2277, 0.9814, 0.2517, 0.9818, 0.3328, 0.01717, 0.5232, 0.01763, 0.6269, 0.983, 0.6038, 0.9826, 0.5123, 0.01587, 0.2277, 0.01551, 0.1471, 0.9811, 0.1806, 0.9814, 0.2517, 0.01763, 0.6269, 0.01807, 0.7267, 0.9834, 0.6918, 0.983, 0.6038, 0.01551, 0.1471, 0.01587, 0.2277, 0.9814, 0.2517, 0.9811, 0.1806, 0.01807, 0.7267, 0.01847, 0.8186, 0.9837, 0.7729, 0.9834, 0.6918, 0.01587, 0.2277, 0.01627, 0.3197, 0.9818, 0.3328, 0.9814, 0.2517, 0.01717, 0.5232, 0.01671, 0.4194, 0.9822, 0.4208, 0.9826, 0.5123, 0.01847, 0.8186, 0.01883, 0.8992, 0.984, 0.844, 0.9837, 0.7729, 0.01627, 0.3197, 0.01671, 0.4194, 0.9822, 0.4208, 0.9818, 0.3328, 0.01671, 0.4194, 0.01627, 0.3197, 0.9818, 0.3328, 0.9822, 0.4208, 0.01883, 0.8992, 0.01847, 0.8186, 0.9837, 0.7729, 0.984, 0.844, 0.01671, 0.4194, 0.01717, 0.5232, 0.9826, 0.5123, 0.9822, 0.4208])
me_circle.materials.append(mat_material_001)
me_circle.use_remesh_fix_poles = True
me_circle.use_remesh_preserve_attributes = False
me_circle.update()

# ---- objects
ob_circle = bpy.data.objects.new('Circle', me_circle)

# ---- transforms, parenting, visibility, modifiers, constraints
ob_circle.location = (0.0, 0.0, 0.0)

# ---- collection membership
col_collection.objects.link(ob_circle)

# ---- scene / render settings (as saved in the file)
scene.frame_start = 1; scene.frame_end = 250; scene.frame_set(1)
scene.render.engine = 'BLENDER_EEVEE_NEXT'
scene.cycles.sampling_pattern = 'TABULATED_SOBOL'
scene.cycles.use_light_tree = False
scene.view_settings.view_transform = 'Filmic'
bpy.context.view_layer.update()

# ---- added for rendering (the .blend has no active camera and no usable light): camera, sun
cam_auto = bpy.data.cameras.new('AutoCamera')
cam_auto.lens = 50.0
cam_auto.sensor_width = 36.0
cam_auto.clip_end = 1000.0
ob_auto_camera = bpy.data.objects.new('AutoCamera', cam_auto)
scene.collection.objects.link(ob_auto_camera)
ob_auto_camera.location = (4.54855, -5.45827, 5.31866)
ob_auto_camera.rotation_euler = (1.09748, -7.21219e-08, 0.694738)
scene.camera = ob_auto_camera
light_auto_sun = bpy.data.lights.new('AutoSun', 'SUN')
light_auto_sun.energy = 3.0
light_auto_sun.angle = 0.0523599
ob_auto_sun = bpy.data.objects.new('AutoSun', light_auto_sun)
scene.collection.objects.link(ob_auto_sun)
ob_auto_sun.rotation_euler = (0.872665, 0.174533, 0.523599)
bpy.context.view_layer.update()
